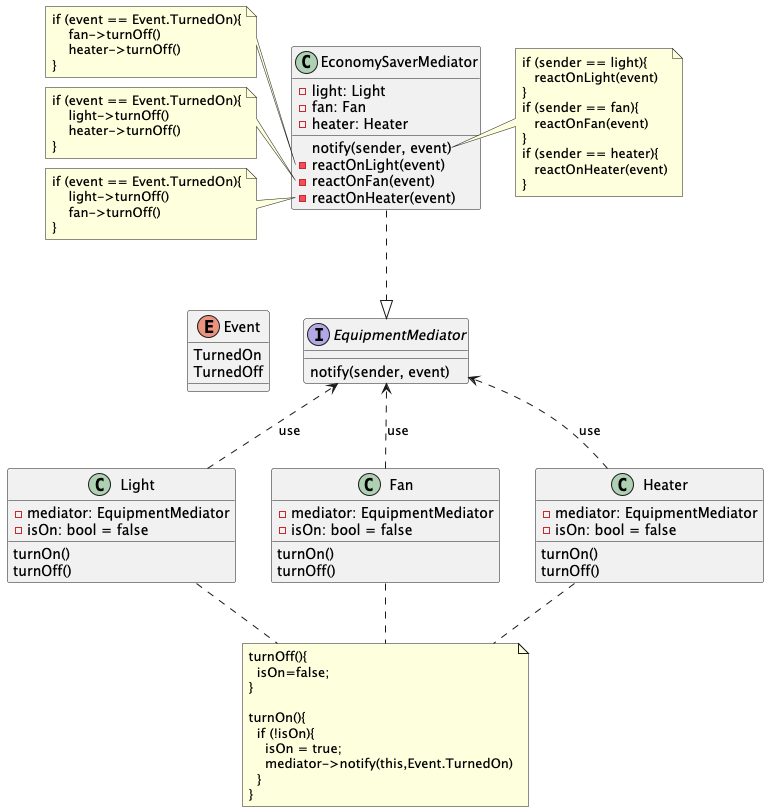

The diagram above was rendered by PlantUML. Its source (embedded in the PNG):
@startuml
'https://plantuml.com/class-diagram

together {
    class EconomySaverMediator {
        -light: Light
        -fan: Fan
        -heater: Heater
        notify(sender, event)
        -reactOnLight(event)
        -reactOnFan(event)
        -reactOnHeater(event)
    }
    note right of EconomySaverMediator::notify
    if (sender == light){
       reactOnLight(event)
    }
    if (sender == fan){
       reactOnFan(event)
    }
    if (sender == heater){
       reactOnHeater(event)
    }
    end note

    note left of EconomySaverMediator::"reactOnLight(event)"
    if (event == Event.TurnedOn){
        fan->turnOff()
        heater->turnOff()
    }
    end note
    note left of EconomySaverMediator::"reactOnFan(event)"
    if (event == Event.TurnedOn){
        light->turnOff()
        heater->turnOff()
    }
    end note
    note left of EconomySaverMediator::"reactOnHeater(event)"
    if (event == Event.TurnedOn){
        light->turnOff()
        fan->turnOff()
    }
    end note

}
together {
    enum Event {
        TurnedOn
        TurnedOff
    }
    interface EquipmentMediator {
        notify(sender, event)
    }
}

together {
    class Light {
        -mediator: EquipmentMediator
        -isOn: bool = false
        turnOn()
        turnOff()
    }

    class Fan {
        -mediator: EquipmentMediator
        -isOn: bool = false
        turnOn()
        turnOff()
    }

    class Heater {
        -mediator: EquipmentMediator
        -isOn: bool = false
        turnOn()
        turnOff()
    }

    note as implementationNote
    turnOff(){
      isOn=false;
    }

    turnOn(){
      if (!isOn){
        isOn = true;
        mediator->notify(this,Event.TurnedOn)
      }
    }
    end note

    Light .. implementationNote
    Fan .. implementationNote
    Heater .. implementationNote
}


EconomySaverMediator ..|> EquipmentMediator
Light ..>  EquipmentMediator: use
Fan ..>  EquipmentMediator: use
Heater ..>  EquipmentMediator: use



EquipmentMediator -[hidden]- Light
EquipmentMediator -[hidden]- Fan
EquipmentMediator -[hidden]- Heater

@enduml